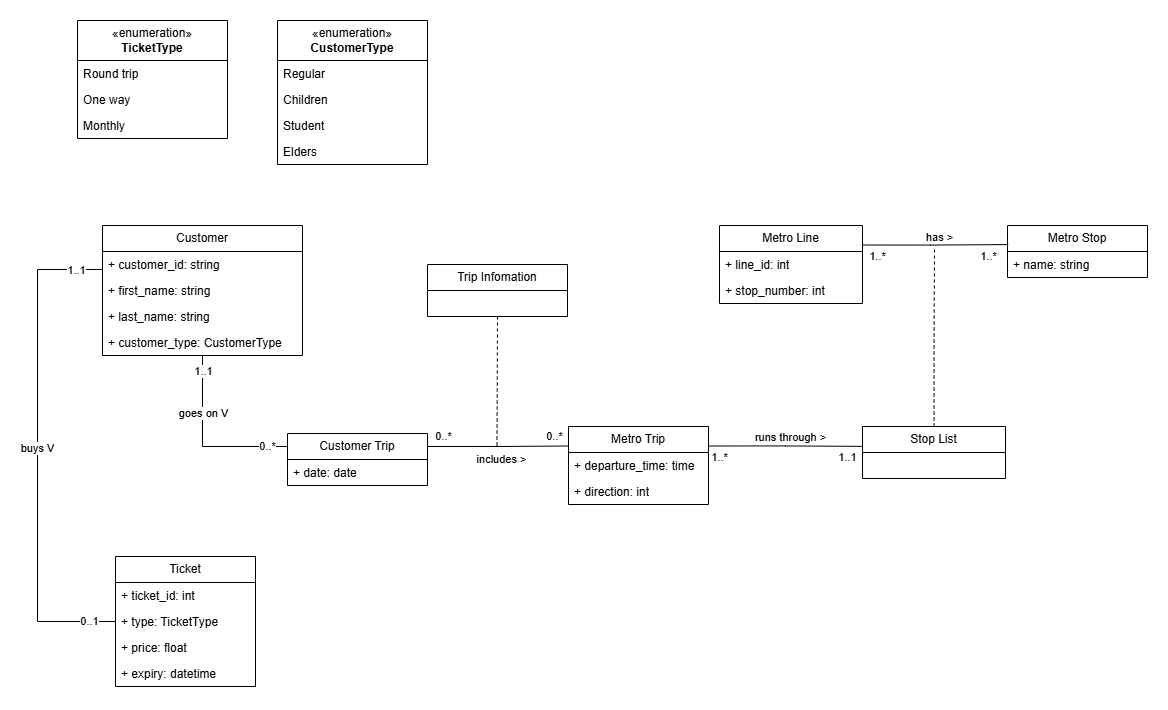

The diagram above was exported from draw.io. Its source (the exported page's mxGraphModel, read from the mxfile embedded in the PNG):
<mxGraphModel dx="1300" dy="656" grid="1" gridSize="10" guides="1" tooltips="1" connect="1" arrows="1" fold="1" page="1" pageScale="1" pageWidth="1169" pageHeight="827" math="0" shadow="0">
  <root>
    <mxCell id="WIyWlLk6GJQsqaUBKTNV-0" />
    <mxCell id="WIyWlLk6GJQsqaUBKTNV-1" parent="WIyWlLk6GJQsqaUBKTNV-0" />
    <mxCell id="inzOm00T93IO3sTjsSdQ-36" style="edgeStyle=orthogonalEdgeStyle;rounded=0;orthogonalLoop=1;jettySize=auto;html=1;exitX=0;exitY=0.25;exitDx=0;exitDy=0;entryX=0;entryY=0.5;entryDx=0;entryDy=0;endArrow=none;endFill=0;" parent="WIyWlLk6GJQsqaUBKTNV-1" source="inzOm00T93IO3sTjsSdQ-0" target="inzOm00T93IO3sTjsSdQ-14" edge="1">
      <mxGeometry relative="1" as="geometry">
        <Array as="points">
          <mxPoint x="105" y="313" />
          <mxPoint x="40" y="313" />
          <mxPoint x="40" y="665" />
        </Array>
      </mxGeometry>
    </mxCell>
    <mxCell id="fewOGnNmHkrm9TvKXEX_-12" value="0..1" style="edgeLabel;html=1;align=center;verticalAlign=middle;resizable=0;points=[];" parent="inzOm00T93IO3sTjsSdQ-36" connectable="0" vertex="1">
      <mxGeometry x="0.8977" y="1" relative="1" as="geometry">
        <mxPoint as="offset" />
      </mxGeometry>
    </mxCell>
    <mxCell id="fewOGnNmHkrm9TvKXEX_-13" value="1..1" style="edgeLabel;html=1;align=center;verticalAlign=middle;resizable=0;points=[];" parent="inzOm00T93IO3sTjsSdQ-36" connectable="0" vertex="1">
      <mxGeometry x="-0.8895" relative="1" as="geometry">
        <mxPoint x="-10" as="offset" />
      </mxGeometry>
    </mxCell>
    <mxCell id="fewOGnNmHkrm9TvKXEX_-14" value="buys V" style="edgeLabel;html=1;align=center;verticalAlign=middle;resizable=0;points=[];" parent="inzOm00T93IO3sTjsSdQ-36" connectable="0" vertex="1">
      <mxGeometry x="0.0079" y="-1" relative="1" as="geometry">
        <mxPoint y="-1" as="offset" />
      </mxGeometry>
    </mxCell>
    <mxCell id="RQm-4FzYlNGf1p6Lvn1E-6" style="edgeStyle=orthogonalEdgeStyle;rounded=0;orthogonalLoop=1;jettySize=auto;html=1;exitX=0.5;exitY=1;exitDx=0;exitDy=0;entryX=0;entryY=0.25;entryDx=0;entryDy=0;endArrow=none;endFill=0;" parent="WIyWlLk6GJQsqaUBKTNV-1" source="inzOm00T93IO3sTjsSdQ-0" target="RQm-4FzYlNGf1p6Lvn1E-0" edge="1">
      <mxGeometry relative="1" as="geometry" />
    </mxCell>
    <mxCell id="RQm-4FzYlNGf1p6Lvn1E-8" value="0..*" style="edgeLabel;html=1;align=center;verticalAlign=middle;resizable=0;points=[];" parent="RQm-4FzYlNGf1p6Lvn1E-6" connectable="0" vertex="1">
      <mxGeometry x="0.7755" y="1" relative="1" as="geometry">
        <mxPoint as="offset" />
      </mxGeometry>
    </mxCell>
    <mxCell id="RQm-4FzYlNGf1p6Lvn1E-9" value="1..1" style="edgeLabel;html=1;align=center;verticalAlign=middle;resizable=0;points=[];" parent="RQm-4FzYlNGf1p6Lvn1E-6" connectable="0" vertex="1">
      <mxGeometry x="-0.861" relative="1" as="geometry">
        <mxPoint y="2" as="offset" />
      </mxGeometry>
    </mxCell>
    <mxCell id="JKZYkjQcErZYr4IZJuKD-7" value="goes on V" style="edgeLabel;html=1;align=center;verticalAlign=middle;resizable=0;points=[];" parent="RQm-4FzYlNGf1p6Lvn1E-6" connectable="0" vertex="1">
      <mxGeometry x="-0.3481" relative="1" as="geometry">
        <mxPoint as="offset" />
      </mxGeometry>
    </mxCell>
    <mxCell id="inzOm00T93IO3sTjsSdQ-0" value="Customer" style="swimlane;fontStyle=0;childLayout=stackLayout;horizontal=1;startSize=26;fillColor=none;horizontalStack=0;resizeParent=1;resizeParentMax=0;resizeLast=0;collapsible=1;marginBottom=0;whiteSpace=wrap;html=1;" parent="WIyWlLk6GJQsqaUBKTNV-1" vertex="1">
      <mxGeometry x="105" y="269" width="200" height="130" as="geometry" />
    </mxCell>
    <mxCell id="inzOm00T93IO3sTjsSdQ-1" value="+ customer_id: string" style="text;strokeColor=none;fillColor=none;align=left;verticalAlign=top;spacingLeft=4;spacingRight=4;overflow=hidden;rotatable=0;points=[[0,0.5],[1,0.5]];portConstraint=eastwest;whiteSpace=wrap;html=1;" parent="inzOm00T93IO3sTjsSdQ-0" vertex="1">
      <mxGeometry y="26" width="200" height="26" as="geometry" />
    </mxCell>
    <mxCell id="inzOm00T93IO3sTjsSdQ-2" value="+ first_name: string" style="text;strokeColor=none;fillColor=none;align=left;verticalAlign=top;spacingLeft=4;spacingRight=4;overflow=hidden;rotatable=0;points=[[0,0.5],[1,0.5]];portConstraint=eastwest;whiteSpace=wrap;html=1;" parent="inzOm00T93IO3sTjsSdQ-0" vertex="1">
      <mxGeometry y="52" width="200" height="26" as="geometry" />
    </mxCell>
    <mxCell id="inzOm00T93IO3sTjsSdQ-29" value="+ last_name: string" style="text;strokeColor=none;fillColor=none;align=left;verticalAlign=top;spacingLeft=4;spacingRight=4;overflow=hidden;rotatable=0;points=[[0,0.5],[1,0.5]];portConstraint=eastwest;whiteSpace=wrap;html=1;" parent="inzOm00T93IO3sTjsSdQ-0" vertex="1">
      <mxGeometry y="78" width="200" height="26" as="geometry" />
    </mxCell>
    <mxCell id="inzOm00T93IO3sTjsSdQ-3" value="+ customer_type: CustomerType" style="text;strokeColor=none;fillColor=none;align=left;verticalAlign=top;spacingLeft=4;spacingRight=4;overflow=hidden;rotatable=0;points=[[0,0.5],[1,0.5]];portConstraint=eastwest;whiteSpace=wrap;html=1;" parent="inzOm00T93IO3sTjsSdQ-0" vertex="1">
      <mxGeometry y="104" width="200" height="26" as="geometry" />
    </mxCell>
    <mxCell id="inzOm00T93IO3sTjsSdQ-4" value="Metro Stop" style="swimlane;fontStyle=0;childLayout=stackLayout;horizontal=1;startSize=26;fillColor=none;horizontalStack=0;resizeParent=1;resizeParentMax=0;resizeLast=0;collapsible=1;marginBottom=0;whiteSpace=wrap;html=1;" parent="WIyWlLk6GJQsqaUBKTNV-1" vertex="1">
      <mxGeometry x="1010" y="269" width="140" height="52" as="geometry" />
    </mxCell>
    <mxCell id="inzOm00T93IO3sTjsSdQ-5" value="+ name: string" style="text;strokeColor=none;fillColor=none;align=left;verticalAlign=top;spacingLeft=4;spacingRight=4;overflow=hidden;rotatable=0;points=[[0,0.5],[1,0.5]];portConstraint=eastwest;whiteSpace=wrap;html=1;" parent="inzOm00T93IO3sTjsSdQ-4" vertex="1">
      <mxGeometry y="26" width="140" height="26" as="geometry" />
    </mxCell>
    <mxCell id="inzOm00T93IO3sTjsSdQ-39" style="edgeStyle=orthogonalEdgeStyle;rounded=0;orthogonalLoop=1;jettySize=auto;html=1;exitX=1;exitY=0.25;exitDx=0;exitDy=0;endArrow=none;endFill=0;entryX=0.005;entryY=0.367;entryDx=0;entryDy=0;entryPerimeter=0;" parent="WIyWlLk6GJQsqaUBKTNV-1" source="inzOm00T93IO3sTjsSdQ-8" target="inzOm00T93IO3sTjsSdQ-4" edge="1">
      <mxGeometry relative="1" as="geometry">
        <mxPoint x="1002" y="282" as="targetPoint" />
        <Array as="points">
          <mxPoint x="933" y="289" />
        </Array>
      </mxGeometry>
    </mxCell>
    <mxCell id="fewOGnNmHkrm9TvKXEX_-21" value="has &amp;gt;" style="edgeLabel;html=1;align=center;verticalAlign=middle;resizable=0;points=[];" parent="inzOm00T93IO3sTjsSdQ-39" connectable="0" vertex="1">
      <mxGeometry x="-0.0828" relative="1" as="geometry">
        <mxPoint x="9" y="-8" as="offset" />
      </mxGeometry>
    </mxCell>
    <mxCell id="fewOGnNmHkrm9TvKXEX_-22" value="1..*" style="edgeLabel;html=1;align=center;verticalAlign=middle;resizable=0;points=[];" parent="inzOm00T93IO3sTjsSdQ-39" connectable="0" vertex="1">
      <mxGeometry x="0.902" y="-1" relative="1" as="geometry">
        <mxPoint x="-13" y="10" as="offset" />
      </mxGeometry>
    </mxCell>
    <mxCell id="fewOGnNmHkrm9TvKXEX_-23" value="1..*" style="edgeLabel;html=1;align=center;verticalAlign=middle;resizable=0;points=[];" parent="inzOm00T93IO3sTjsSdQ-39" connectable="0" vertex="1">
      <mxGeometry x="-0.9287" y="1" relative="1" as="geometry">
        <mxPoint x="9" y="12" as="offset" />
      </mxGeometry>
    </mxCell>
    <mxCell id="inzOm00T93IO3sTjsSdQ-8" value="Metro Line" style="swimlane;fontStyle=0;childLayout=stackLayout;horizontal=1;startSize=26;fillColor=none;horizontalStack=0;resizeParent=1;resizeParentMax=0;resizeLast=0;collapsible=1;marginBottom=0;whiteSpace=wrap;html=1;" parent="WIyWlLk6GJQsqaUBKTNV-1" vertex="1">
      <mxGeometry x="722" y="269" width="143" height="78" as="geometry" />
    </mxCell>
    <mxCell id="inzOm00T93IO3sTjsSdQ-9" value="+ line_id: int" style="text;strokeColor=none;fillColor=none;align=left;verticalAlign=top;spacingLeft=4;spacingRight=4;overflow=hidden;rotatable=0;points=[[0,0.5],[1,0.5]];portConstraint=eastwest;whiteSpace=wrap;html=1;" parent="inzOm00T93IO3sTjsSdQ-8" vertex="1">
      <mxGeometry y="26" width="143" height="26" as="geometry" />
    </mxCell>
    <mxCell id="inzOm00T93IO3sTjsSdQ-10" value="+ stop_number: int" style="text;strokeColor=none;fillColor=none;align=left;verticalAlign=top;spacingLeft=4;spacingRight=4;overflow=hidden;rotatable=0;points=[[0,0.5],[1,0.5]];portConstraint=eastwest;whiteSpace=wrap;html=1;" parent="inzOm00T93IO3sTjsSdQ-8" vertex="1">
      <mxGeometry y="52" width="143" height="26" as="geometry" />
    </mxCell>
    <mxCell id="inzOm00T93IO3sTjsSdQ-12" value="Ticket" style="swimlane;fontStyle=0;childLayout=stackLayout;horizontal=1;startSize=26;fillColor=none;horizontalStack=0;resizeParent=1;resizeParentMax=0;resizeLast=0;collapsible=1;marginBottom=0;whiteSpace=wrap;html=1;" parent="WIyWlLk6GJQsqaUBKTNV-1" vertex="1">
      <mxGeometry x="118" y="600" width="140" height="130" as="geometry" />
    </mxCell>
    <mxCell id="inzOm00T93IO3sTjsSdQ-13" value="+ ticket_id: int" style="text;strokeColor=none;fillColor=none;align=left;verticalAlign=top;spacingLeft=4;spacingRight=4;overflow=hidden;rotatable=0;points=[[0,0.5],[1,0.5]];portConstraint=eastwest;whiteSpace=wrap;html=1;" parent="inzOm00T93IO3sTjsSdQ-12" vertex="1">
      <mxGeometry y="26" width="140" height="26" as="geometry" />
    </mxCell>
    <mxCell id="inzOm00T93IO3sTjsSdQ-14" value="+ type: TicketType" style="text;strokeColor=none;fillColor=none;align=left;verticalAlign=top;spacingLeft=4;spacingRight=4;overflow=hidden;rotatable=0;points=[[0,0.5],[1,0.5]];portConstraint=eastwest;whiteSpace=wrap;html=1;" parent="inzOm00T93IO3sTjsSdQ-12" vertex="1">
      <mxGeometry y="52" width="140" height="26" as="geometry" />
    </mxCell>
    <mxCell id="inzOm00T93IO3sTjsSdQ-15" value="+ price: float" style="text;strokeColor=none;fillColor=none;align=left;verticalAlign=top;spacingLeft=4;spacingRight=4;overflow=hidden;rotatable=0;points=[[0,0.5],[1,0.5]];portConstraint=eastwest;whiteSpace=wrap;html=1;" parent="inzOm00T93IO3sTjsSdQ-12" vertex="1">
      <mxGeometry y="78" width="140" height="26" as="geometry" />
    </mxCell>
    <mxCell id="fewOGnNmHkrm9TvKXEX_-8" value="+ expiry: datetime" style="text;strokeColor=none;fillColor=none;align=left;verticalAlign=top;spacingLeft=4;spacingRight=4;overflow=hidden;rotatable=0;points=[[0,0.5],[1,0.5]];portConstraint=eastwest;whiteSpace=wrap;html=1;" parent="inzOm00T93IO3sTjsSdQ-12" vertex="1">
      <mxGeometry y="104" width="140" height="26" as="geometry" />
    </mxCell>
    <mxCell id="inzOm00T93IO3sTjsSdQ-24" value="«enumeration»&lt;br&gt;&lt;b&gt;CustomerType&lt;/b&gt;" style="swimlane;fontStyle=0;childLayout=stackLayout;horizontal=1;startSize=40;fillColor=none;horizontalStack=0;resizeParent=1;resizeParentMax=0;resizeLast=0;collapsible=1;marginBottom=0;whiteSpace=wrap;html=1;" parent="WIyWlLk6GJQsqaUBKTNV-1" vertex="1">
      <mxGeometry x="280" y="64" width="150" height="144" as="geometry" />
    </mxCell>
    <mxCell id="inzOm00T93IO3sTjsSdQ-25" value="Regular" style="text;strokeColor=none;fillColor=none;align=left;verticalAlign=top;spacingLeft=4;spacingRight=4;overflow=hidden;rotatable=0;points=[[0,0.5],[1,0.5]];portConstraint=eastwest;whiteSpace=wrap;html=1;" parent="inzOm00T93IO3sTjsSdQ-24" vertex="1">
      <mxGeometry y="40" width="150" height="26" as="geometry" />
    </mxCell>
    <mxCell id="inzOm00T93IO3sTjsSdQ-26" value="Children&amp;nbsp;" style="text;strokeColor=none;fillColor=none;align=left;verticalAlign=top;spacingLeft=4;spacingRight=4;overflow=hidden;rotatable=0;points=[[0,0.5],[1,0.5]];portConstraint=eastwest;whiteSpace=wrap;html=1;" parent="inzOm00T93IO3sTjsSdQ-24" vertex="1">
      <mxGeometry y="66" width="150" height="26" as="geometry" />
    </mxCell>
    <mxCell id="inzOm00T93IO3sTjsSdQ-27" value="Student" style="text;strokeColor=none;fillColor=none;align=left;verticalAlign=top;spacingLeft=4;spacingRight=4;overflow=hidden;rotatable=0;points=[[0,0.5],[1,0.5]];portConstraint=eastwest;whiteSpace=wrap;html=1;" parent="inzOm00T93IO3sTjsSdQ-24" vertex="1">
      <mxGeometry y="92" width="150" height="26" as="geometry" />
    </mxCell>
    <mxCell id="inzOm00T93IO3sTjsSdQ-28" value="Elders" style="text;strokeColor=none;fillColor=none;align=left;verticalAlign=top;spacingLeft=4;spacingRight=4;overflow=hidden;rotatable=0;points=[[0,0.5],[1,0.5]];portConstraint=eastwest;whiteSpace=wrap;html=1;" parent="inzOm00T93IO3sTjsSdQ-24" vertex="1">
      <mxGeometry y="118" width="150" height="26" as="geometry" />
    </mxCell>
    <mxCell id="inzOm00T93IO3sTjsSdQ-30" value="«enumeration»&lt;br&gt;&lt;b&gt;TicketType&lt;/b&gt;" style="swimlane;fontStyle=0;childLayout=stackLayout;horizontal=1;startSize=40;fillColor=none;horizontalStack=0;resizeParent=1;resizeParentMax=0;resizeLast=0;collapsible=1;marginBottom=0;whiteSpace=wrap;html=1;" parent="WIyWlLk6GJQsqaUBKTNV-1" vertex="1">
      <mxGeometry x="80" y="64" width="150" height="118" as="geometry" />
    </mxCell>
    <mxCell id="inzOm00T93IO3sTjsSdQ-32" value="Round trip" style="text;strokeColor=none;fillColor=none;align=left;verticalAlign=top;spacingLeft=4;spacingRight=4;overflow=hidden;rotatable=0;points=[[0,0.5],[1,0.5]];portConstraint=eastwest;whiteSpace=wrap;html=1;" parent="inzOm00T93IO3sTjsSdQ-30" vertex="1">
      <mxGeometry y="40" width="150" height="26" as="geometry" />
    </mxCell>
    <mxCell id="inzOm00T93IO3sTjsSdQ-33" value="One way" style="text;strokeColor=none;fillColor=none;align=left;verticalAlign=top;spacingLeft=4;spacingRight=4;overflow=hidden;rotatable=0;points=[[0,0.5],[1,0.5]];portConstraint=eastwest;whiteSpace=wrap;html=1;" parent="inzOm00T93IO3sTjsSdQ-30" vertex="1">
      <mxGeometry y="66" width="150" height="26" as="geometry" />
    </mxCell>
    <mxCell id="inzOm00T93IO3sTjsSdQ-34" value="Monthly" style="text;strokeColor=none;fillColor=none;align=left;verticalAlign=top;spacingLeft=4;spacingRight=4;overflow=hidden;rotatable=0;points=[[0,0.5],[1,0.5]];portConstraint=eastwest;whiteSpace=wrap;html=1;" parent="inzOm00T93IO3sTjsSdQ-30" vertex="1">
      <mxGeometry y="92" width="150" height="26" as="geometry" />
    </mxCell>
    <mxCell id="fewOGnNmHkrm9TvKXEX_-0" value="Metro Trip" style="swimlane;fontStyle=0;childLayout=stackLayout;horizontal=1;startSize=26;fillColor=none;horizontalStack=0;resizeParent=1;resizeParentMax=0;resizeLast=0;collapsible=1;marginBottom=0;whiteSpace=wrap;html=1;" parent="WIyWlLk6GJQsqaUBKTNV-1" vertex="1">
      <mxGeometry x="571" y="470" width="140" height="78" as="geometry" />
    </mxCell>
    <mxCell id="fewOGnNmHkrm9TvKXEX_-45" value="+ departure_time: time" style="text;strokeColor=none;fillColor=none;align=left;verticalAlign=top;spacingLeft=4;spacingRight=4;overflow=hidden;rotatable=0;points=[[0,0.5],[1,0.5]];portConstraint=eastwest;whiteSpace=wrap;html=1;" parent="fewOGnNmHkrm9TvKXEX_-0" vertex="1">
      <mxGeometry y="26" width="140" height="26" as="geometry" />
    </mxCell>
    <mxCell id="_qCW6-xqt9tgSI5cdXN9-0" value="+ direction: int" style="text;strokeColor=none;fillColor=none;align=left;verticalAlign=top;spacingLeft=4;spacingRight=4;overflow=hidden;rotatable=0;points=[[0,0.5],[1,0.5]];portConstraint=eastwest;whiteSpace=wrap;html=1;" parent="fewOGnNmHkrm9TvKXEX_-0" vertex="1">
      <mxGeometry y="52" width="140" height="26" as="geometry" />
    </mxCell>
    <mxCell id="fewOGnNmHkrm9TvKXEX_-50" style="edgeStyle=orthogonalEdgeStyle;rounded=0;orthogonalLoop=1;jettySize=auto;html=1;endArrow=none;endFill=0;dashed=1;" parent="WIyWlLk6GJQsqaUBKTNV-1" source="fewOGnNmHkrm9TvKXEX_-46" edge="1">
      <mxGeometry relative="1" as="geometry">
        <mxPoint x="937" y="290" as="targetPoint" />
      </mxGeometry>
    </mxCell>
    <mxCell id="fewOGnNmHkrm9TvKXEX_-46" value="Stop List" style="swimlane;fontStyle=0;childLayout=stackLayout;horizontal=1;startSize=26;fillColor=none;horizontalStack=0;resizeParent=1;resizeParentMax=0;resizeLast=0;collapsible=1;marginBottom=0;whiteSpace=wrap;html=1;" parent="WIyWlLk6GJQsqaUBKTNV-1" vertex="1">
      <mxGeometry x="865" y="470" width="143" height="52" as="geometry" />
    </mxCell>
    <mxCell id="_qCW6-xqt9tgSI5cdXN9-1" style="edgeStyle=orthogonalEdgeStyle;rounded=0;orthogonalLoop=1;jettySize=auto;html=1;exitX=1;exitY=0.25;exitDx=0;exitDy=0;entryX=-0.004;entryY=0.382;entryDx=0;entryDy=0;entryPerimeter=0;endArrow=none;endFill=0;" parent="WIyWlLk6GJQsqaUBKTNV-1" source="fewOGnNmHkrm9TvKXEX_-0" target="fewOGnNmHkrm9TvKXEX_-46" edge="1">
      <mxGeometry relative="1" as="geometry">
        <mxPoint x="692.0000000000002" y="489.5" as="sourcePoint" />
      </mxGeometry>
    </mxCell>
    <mxCell id="_qCW6-xqt9tgSI5cdXN9-2" value="runs through &amp;gt;" style="edgeLabel;html=1;align=center;verticalAlign=middle;resizable=0;points=[];" parent="_qCW6-xqt9tgSI5cdXN9-1" connectable="0" vertex="1">
      <mxGeometry x="0.0639" y="1" relative="1" as="geometry">
        <mxPoint y="-9" as="offset" />
      </mxGeometry>
    </mxCell>
    <mxCell id="_qCW6-xqt9tgSI5cdXN9-3" value="1..*" style="edgeLabel;html=1;align=center;verticalAlign=middle;resizable=0;points=[];" parent="_qCW6-xqt9tgSI5cdXN9-1" connectable="0" vertex="1">
      <mxGeometry x="-0.8825" relative="1" as="geometry">
        <mxPoint x="2" y="11" as="offset" />
      </mxGeometry>
    </mxCell>
    <mxCell id="_qCW6-xqt9tgSI5cdXN9-4" value="1..1" style="edgeLabel;html=1;align=center;verticalAlign=middle;resizable=0;points=[];" parent="_qCW6-xqt9tgSI5cdXN9-1" connectable="0" vertex="1">
      <mxGeometry x="0.8011" relative="1" as="geometry">
        <mxPoint y="10" as="offset" />
      </mxGeometry>
    </mxCell>
    <mxCell id="RQm-4FzYlNGf1p6Lvn1E-7" style="edgeStyle=orthogonalEdgeStyle;rounded=0;orthogonalLoop=1;jettySize=auto;html=1;exitX=1;exitY=0.25;exitDx=0;exitDy=0;entryX=0;entryY=0.25;entryDx=0;entryDy=0;endArrow=none;endFill=0;" parent="WIyWlLk6GJQsqaUBKTNV-1" source="RQm-4FzYlNGf1p6Lvn1E-0" target="fewOGnNmHkrm9TvKXEX_-0" edge="1">
      <mxGeometry relative="1" as="geometry" />
    </mxCell>
    <mxCell id="JKZYkjQcErZYr4IZJuKD-0" value="0..*" style="edgeLabel;html=1;align=center;verticalAlign=middle;resizable=0;points=[];" parent="RQm-4FzYlNGf1p6Lvn1E-7" connectable="0" vertex="1">
      <mxGeometry x="-0.7763" y="-1" relative="1" as="geometry">
        <mxPoint y="-12" as="offset" />
      </mxGeometry>
    </mxCell>
    <mxCell id="JKZYkjQcErZYr4IZJuKD-1" value="0..*" style="edgeLabel;html=1;align=center;verticalAlign=middle;resizable=0;points=[];" parent="RQm-4FzYlNGf1p6Lvn1E-7" connectable="0" vertex="1">
      <mxGeometry x="0.7893" y="3" relative="1" as="geometry">
        <mxPoint y="-7" as="offset" />
      </mxGeometry>
    </mxCell>
    <mxCell id="RQm-4FzYlNGf1p6Lvn1E-0" value="Customer Trip" style="swimlane;fontStyle=0;childLayout=stackLayout;horizontal=1;startSize=26;fillColor=none;horizontalStack=0;resizeParent=1;resizeParentMax=0;resizeLast=0;collapsible=1;marginBottom=0;whiteSpace=wrap;html=1;" parent="WIyWlLk6GJQsqaUBKTNV-1" vertex="1">
      <mxGeometry x="290" y="477" width="140" height="52" as="geometry" />
    </mxCell>
    <mxCell id="RQm-4FzYlNGf1p6Lvn1E-1" value="+ date: date" style="text;strokeColor=none;fillColor=none;align=left;verticalAlign=top;spacingLeft=4;spacingRight=4;overflow=hidden;rotatable=0;points=[[0,0.5],[1,0.5]];portConstraint=eastwest;whiteSpace=wrap;html=1;" parent="RQm-4FzYlNGf1p6Lvn1E-0" vertex="1">
      <mxGeometry y="26" width="140" height="26" as="geometry" />
    </mxCell>
    <mxCell id="JKZYkjQcErZYr4IZJuKD-6" style="edgeStyle=orthogonalEdgeStyle;rounded=0;orthogonalLoop=1;jettySize=auto;html=1;exitX=0.5;exitY=1;exitDx=0;exitDy=0;endArrow=none;endFill=0;dashed=1;" parent="WIyWlLk6GJQsqaUBKTNV-1" source="JKZYkjQcErZYr4IZJuKD-2" edge="1">
      <mxGeometry relative="1" as="geometry">
        <mxPoint x="499.5" y="490" as="targetPoint" />
      </mxGeometry>
    </mxCell>
    <mxCell id="JKZYkjQcErZYr4IZJuKD-8" value="includes &amp;gt;" style="edgeLabel;html=1;align=center;verticalAlign=middle;resizable=0;points=[];" parent="JKZYkjQcErZYr4IZJuKD-6" connectable="0" vertex="1">
      <mxGeometry x="0.9918" y="-5" relative="1" as="geometry">
        <mxPoint x="9" y="12" as="offset" />
      </mxGeometry>
    </mxCell>
    <mxCell id="JKZYkjQcErZYr4IZJuKD-2" value="Trip Infomation" style="swimlane;fontStyle=0;childLayout=stackLayout;horizontal=1;startSize=26;fillColor=none;horizontalStack=0;resizeParent=1;resizeParentMax=0;resizeLast=0;collapsible=1;marginBottom=0;whiteSpace=wrap;html=1;" parent="WIyWlLk6GJQsqaUBKTNV-1" vertex="1">
      <mxGeometry x="430" y="308" width="140" height="52" as="geometry" />
    </mxCell>
  </root>
</mxGraphModel>